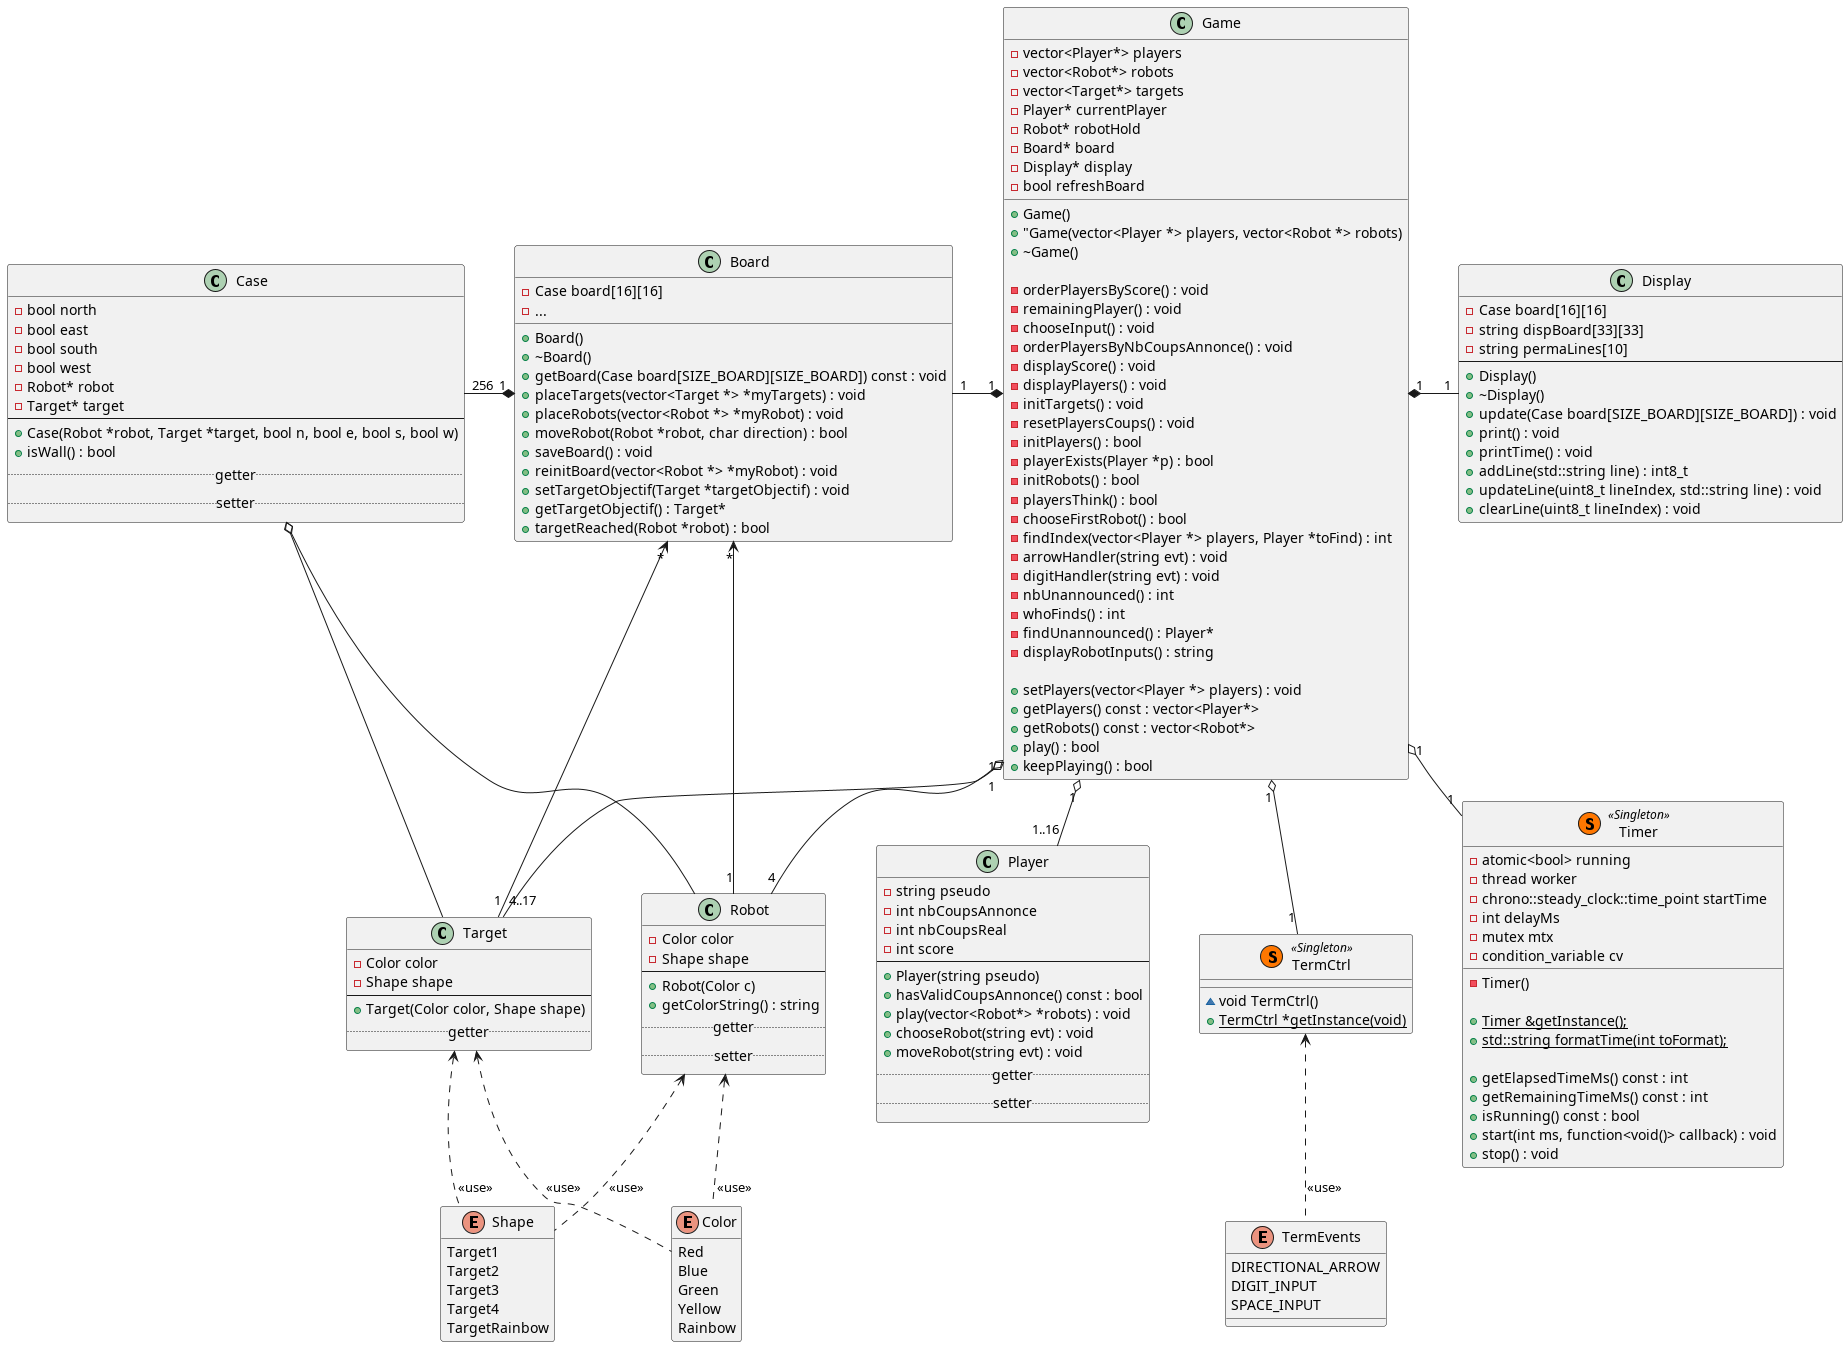

The diagram above was rendered by PlantUML. Its source (embedded in the PNG):
@startuml UML Diagram

skinparam nodesep 50
skinparam ranksep 20

top to bottom direction

hide @unlinked

class Game {
    - vector<Player*> players
    - vector<Robot*> robots
    - vector<Target*> targets
    - Player* currentPlayer
    - Robot* robotHold
    - Board* board
    - Display* display
    - bool refreshBoard

    + Game()
    + "Game(vector<Player *> players, vector<Robot *> robots)
    + ~Game()

    - orderPlayersByScore() : void
    - remainingPlayer() : void
    - chooseInput() : void
    - orderPlayersByNbCoupsAnnonce() : void
    - displayScore() : void
    - displayPlayers() : void
    - initTargets() : void
    - resetPlayersCoups() : void
    - initPlayers() : bool
    - playerExists(Player *p) : bool
    - initRobots() : bool
    - playersThink() : bool
    - chooseFirstRobot() : bool
    - findIndex(vector<Player *> players, Player *toFind) : int
    - arrowHandler(string evt) : void
    - digitHandler(string evt) : void
    - nbUnannounced() : int
    - whoFinds() : int
    - findUnannounced() : Player*
    - displayRobotInputs() : string

    + setPlayers(vector<Player *> players) : void
    + getPlayers() const : vector<Player*>
    + getRobots() const : vector<Robot*>
    + play() : bool
    + keepPlaying() : bool    
}

Game "1" *-left- "1" Board
Game "1" *-right- "1" Display
Game "1" o-- "1..16" Player
Game "1" o-- "4" Robot
Game "1" o-- "4..17" Target
Game "1" o-- "1" TermCtrl
Game "1" o-- "1" Timer

class Player {
    - string pseudo
    - int nbCoupsAnnonce
    - int nbCoupsReal
    - int score
    ---
    + Player(string pseudo)
    + hasValidCoupsAnnonce() const : bool
    + play(vector<Robot*> *robots) : void
    + chooseRobot(string evt) : void
    + moveRobot(string evt) : void
    .. getter ..
    .. setter ..
}

class Board {
    - Case board[16][16]
    - ...

    + Board()
    + ~Board()
    + getBoard(Case board[SIZE_BOARD][SIZE_BOARD]) const : void
    + placeTargets(vector<Target *> *myTargets) : void
    + placeRobots(vector<Robot *> *myRobot) : void
    + moveRobot(Robot *robot, char direction) : bool
    + saveBoard() : void
    + reinitBoard(vector<Robot *> *myRobot) : void
    + setTargetObjectif(Target *targetObjectif) : void
    + getTargetObjectif() : Target*
    + targetReached(Robot *robot) : bool
}

Board "1" *-left- "256" Case
Board "*" <-down- "1" Robot
Board "*" <-down- "1" Target

class Case {
    - bool north
    - bool east
    - bool south
    - bool west
    - Robot* robot
    - Target* target
    ---
    + Case(Robot *robot, Target *target, bool n, bool e, bool s, bool w)
    + isWall() : bool
    .. getter ..
    .. setter ..
}

Case o-- Robot
Case o-- Target

class Robot {
    - Color color
    - Shape shape
    --
    + Robot(Color c)
    + getColorString() : string
    .. getter ..
    .. setter ..
}

class Target {
    - Color color
    - Shape shape
    --
    + Target(Color color, Shape shape)
    .. getter ..
}

class Display {
    - Case board[16][16]
    - string dispBoard[33][33]
    - string permaLines[10]
    --
    + Display()
    + ~Display()
    + update(Case board[SIZE_BOARD][SIZE_BOARD]) : void
    + print() : void
    + printTime() : void
    + addLine(std::string line) : int8_t
    + updateLine(uint8_t lineIndex, std::string line) : void
    + clearLine(uint8_t lineIndex) : void
}

enum TermEvents {
    DIRECTIONAL_ARROW
    DIGIT_INPUT
    SPACE_INPUT
}

class TermCtrl << (S,#FF7700) Singleton >> {
    ~void TermCtrl()
    + {static} TermCtrl *getInstance(void)
}

' TermCtrl::getInstance --> TermCtrl::TermCtrl

TermCtrl <.. TermEvents : "<<use>>"

class Timer << (S,#FF7700) Singleton >> {

    - atomic<bool> running
    - thread worker
    - chrono::steady_clock::time_point startTime
    - int delayMs
    - mutex mtx
    - condition_variable cv
    - Timer()

    + {static} Timer &getInstance();
    + {static} std::string formatTime(int toFormat);

    + getElapsedTimeMs() const : int
    + getRemainingTimeMs() const : int
    + isRunning() const : bool
    + start(int ms, function<void()> callback) : void
    + stop() : void

}


Target <.. Color : "<<use>>"
Target <.. Shape : "<<use>>"
Robot <.. Color : "<<use>>"
Robot <.. Shape : "<<use>>"

hide Color methods
enum Color {
    Red
    Blue
    Green
    Yellow
    Rainbow
}

hide Shape methods
enum Shape {
    Target1
    Target2
    Target3
    Target4
    TargetRainbow
}

@enduml